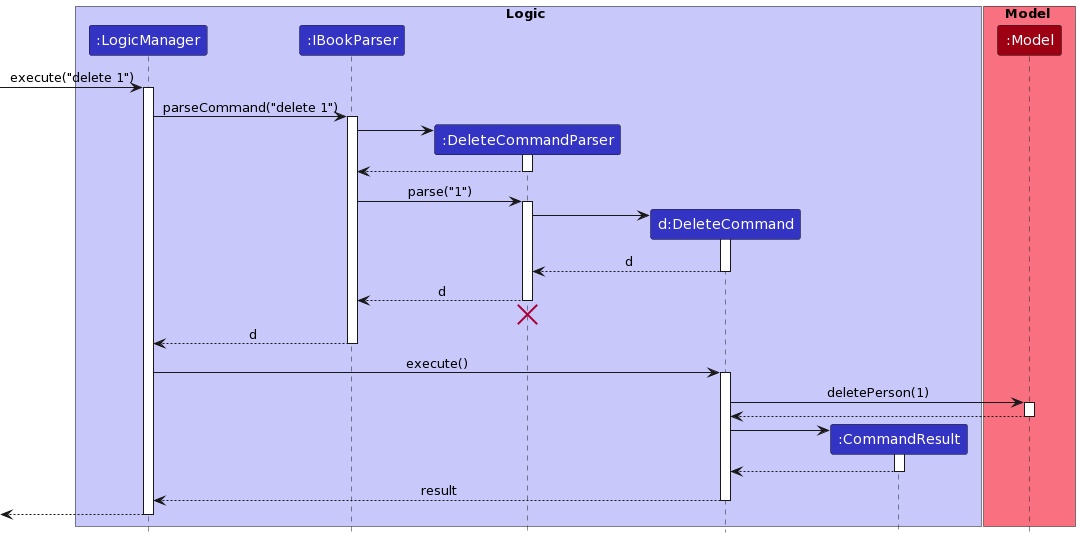

The diagram above was rendered by PlantUML. Its source (embedded in the PNG):
@startuml
'T1 through T4 are shades of the original color from lightest to darkest

!define UI_COLOR #1D8900
!define UI_COLOR_T1 #83E769
!define UI_COLOR_T2 #3FC71B
!define UI_COLOR_T3 #166800
!define UI_COLOR_T4 #0E4100

!define LOGIC_COLOR #3333C4
!define LOGIC_COLOR_T1 #C8C8FA
!define LOGIC_COLOR_T2 #6A6ADC
!define LOGIC_COLOR_T3 #1616B0
!define LOGIC_COLOR_T4 #101086

!define MODEL_COLOR #9D0012
!define MODEL_COLOR_T1 #F97181
!define MODEL_COLOR_T2 #E41F36
!define MODEL_COLOR_T3 #7B000E
!define MODEL_COLOR_T4 #51000A

!define STORAGE_COLOR #A38300
!define STORAGE_COLOR_T1 #FFE374
!define STORAGE_COLOR_T2 #EDC520
!define STORAGE_COLOR_T3 #806600
!define STORAGE_COLOR_T2 #544400

!define USER_COLOR #000000

skinparam BackgroundColor #FFFFFFF

skinparam Shadowing false

skinparam Class {
    FontColor #FFFFFF
    BorderThickness 1
    BorderColor #FFFFFF
    StereotypeFontColor #FFFFFF
    FontName Arial
}

skinparam Actor {
    BorderColor USER_COLOR
    Color USER_COLOR
    FontName Arial
}

skinparam Sequence {
    MessageAlign center
    BoxFontSize 15
    BoxPadding 0
    BoxFontColor #FFFFFF
    FontName Arial
}

skinparam Participant {
    FontColor #FFFFFFF
    Padding 20
}

skinparam MinClassWidth 50
skinparam ParticipantPadding 10
skinparam Shadowing false
skinparam DefaultTextAlignment center
skinparam packageStyle Rectangle

hide footbox
hide members
hide circle

box Logic LOGIC_COLOR_T1
participant ":LogicManager" as LogicManager LOGIC_COLOR
participant ":IBookParser" as IBookParser LOGIC_COLOR
participant ":DeleteCommandParser" as DeleteCommandParser LOGIC_COLOR
participant "d:DeleteCommand" as DeleteCommand LOGIC_COLOR
participant ":CommandResult" as CommandResult LOGIC_COLOR
end box

box Model MODEL_COLOR_T1
participant ":Model" as Model MODEL_COLOR
end box

[-> LogicManager : execute("delete 1")
activate LogicManager

LogicManager -> IBookParser : parseCommand("delete 1")
activate IBookParser

create DeleteCommandParser
IBookParser -> DeleteCommandParser
activate DeleteCommandParser

DeleteCommandParser --> IBookParser
deactivate DeleteCommandParser

IBookParser -> DeleteCommandParser : parse("1")
activate DeleteCommandParser

create DeleteCommand
DeleteCommandParser -> DeleteCommand
activate DeleteCommand

DeleteCommand --> DeleteCommandParser : d
deactivate DeleteCommand

DeleteCommandParser --> IBookParser : d
deactivate DeleteCommandParser
'Hidden arrow to position the destroy marker below the end of the activation bar.
DeleteCommandParser -[hidden]-> IBookParser
destroy DeleteCommandParser

IBookParser --> LogicManager : d
deactivate IBookParser

LogicManager -> DeleteCommand : execute()
activate DeleteCommand

DeleteCommand -> Model : deletePerson(1)
activate Model

Model --> DeleteCommand
deactivate Model

create CommandResult
DeleteCommand -> CommandResult
activate CommandResult

CommandResult --> DeleteCommand
deactivate CommandResult

DeleteCommand --> LogicManager : result
deactivate DeleteCommand

[<--LogicManager
deactivate LogicManager
@enduml